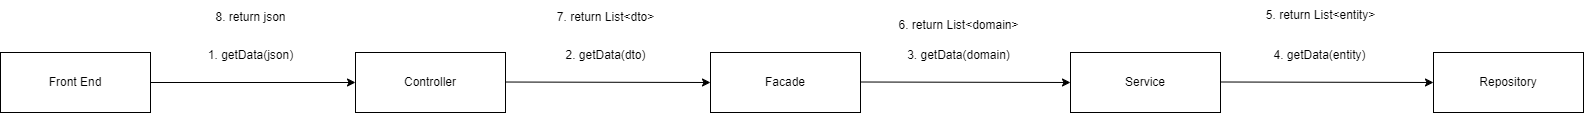

The diagram above was exported from draw.io. Its source (the exported page's mxGraphModel, read from the mxfile embedded in the PNG):
<mxGraphModel dx="-942" dy="-391" grid="1" gridSize="10" guides="1" tooltips="1" connect="1" arrows="1" fold="1" page="1" pageScale="1" pageWidth="827" pageHeight="1169" math="0" shadow="0">
  <root>
    <mxCell id="0" />
    <mxCell id="1" parent="0" />
    <mxCell id="6-We0RtEUyENFuXnCD53-1" style="edgeStyle=orthogonalEdgeStyle;rounded=0;orthogonalLoop=1;jettySize=auto;html=1;entryX=0;entryY=0.5;entryDx=0;entryDy=0;" parent="1" source="6-We0RtEUyENFuXnCD53-2" target="6-We0RtEUyENFuXnCD53-3" edge="1">
      <mxGeometry relative="1" as="geometry" />
    </mxCell>
    <mxCell id="6-We0RtEUyENFuXnCD53-2" value="Front End" style="rounded=0;whiteSpace=wrap;html=1;" parent="1" vertex="1">
      <mxGeometry x="1725" y="2120" width="150" height="60" as="geometry" />
    </mxCell>
    <mxCell id="6-We0RtEUyENFuXnCD53-3" value="Controller" style="rounded=0;whiteSpace=wrap;html=1;" parent="1" vertex="1">
      <mxGeometry x="2080" y="2120" width="150" height="60" as="geometry" />
    </mxCell>
    <mxCell id="6-We0RtEUyENFuXnCD53-4" value="1. getData(json)" style="text;html=1;align=center;verticalAlign=middle;resizable=0;points=[];autosize=1;strokeColor=none;fillColor=none;" parent="1" vertex="1">
      <mxGeometry x="1920" y="2108" width="110" height="30" as="geometry" />
    </mxCell>
    <mxCell id="6-We0RtEUyENFuXnCD53-5" value="8. return json" style="text;html=1;align=center;verticalAlign=middle;resizable=0;points=[];autosize=1;strokeColor=none;fillColor=none;" parent="1" vertex="1">
      <mxGeometry x="1930" y="2070" width="90" height="30" as="geometry" />
    </mxCell>
    <mxCell id="6-We0RtEUyENFuXnCD53-6" value="Facade" style="rounded=0;whiteSpace=wrap;html=1;" parent="1" vertex="1">
      <mxGeometry x="2435" y="2120" width="150" height="60" as="geometry" />
    </mxCell>
    <mxCell id="6-We0RtEUyENFuXnCD53-7" style="edgeStyle=orthogonalEdgeStyle;rounded=0;orthogonalLoop=1;jettySize=auto;html=1;entryX=0;entryY=0.5;entryDx=0;entryDy=0;" parent="1" target="6-We0RtEUyENFuXnCD53-6" edge="1">
      <mxGeometry relative="1" as="geometry">
        <mxPoint x="2230" y="2149.52" as="sourcePoint" />
        <mxPoint x="2435" y="2149.52" as="targetPoint" />
      </mxGeometry>
    </mxCell>
    <mxCell id="6-We0RtEUyENFuXnCD53-8" value="2. getData(dto)" style="text;html=1;align=center;verticalAlign=middle;resizable=0;points=[];autosize=1;strokeColor=none;fillColor=none;" parent="1" vertex="1">
      <mxGeometry x="2280" y="2108" width="100" height="30" as="geometry" />
    </mxCell>
    <mxCell id="6-We0RtEUyENFuXnCD53-9" value="7. return List&amp;lt;dto&amp;gt;" style="text;html=1;align=center;verticalAlign=middle;resizable=0;points=[];autosize=1;strokeColor=none;fillColor=none;" parent="1" vertex="1">
      <mxGeometry x="2270" y="2070" width="120" height="30" as="geometry" />
    </mxCell>
    <mxCell id="6-We0RtEUyENFuXnCD53-10" style="edgeStyle=orthogonalEdgeStyle;rounded=0;orthogonalLoop=1;jettySize=auto;html=1;entryX=0;entryY=0.5;entryDx=0;entryDy=0;" parent="1" target="6-We0RtEUyENFuXnCD53-13" edge="1">
      <mxGeometry relative="1" as="geometry">
        <mxPoint x="2585" y="2149.5" as="sourcePoint" />
        <mxPoint x="2790" y="2149.98" as="targetPoint" />
      </mxGeometry>
    </mxCell>
    <mxCell id="6-We0RtEUyENFuXnCD53-11" value="3. getData(domain)" style="text;html=1;align=center;verticalAlign=middle;resizable=0;points=[];autosize=1;strokeColor=none;fillColor=none;" parent="1" vertex="1">
      <mxGeometry x="2618" y="2108" width="130" height="30" as="geometry" />
    </mxCell>
    <mxCell id="6-We0RtEUyENFuXnCD53-12" value="6. return List&amp;lt;domain&amp;gt;" style="text;html=1;align=center;verticalAlign=middle;resizable=0;points=[];autosize=1;strokeColor=none;fillColor=none;" parent="1" vertex="1">
      <mxGeometry x="2613" y="2078" width="140" height="30" as="geometry" />
    </mxCell>
    <mxCell id="6-We0RtEUyENFuXnCD53-13" value="Service" style="rounded=0;whiteSpace=wrap;html=1;" parent="1" vertex="1">
      <mxGeometry x="2795" y="2120" width="150" height="60" as="geometry" />
    </mxCell>
    <mxCell id="6-We0RtEUyENFuXnCD53-14" style="edgeStyle=orthogonalEdgeStyle;rounded=0;orthogonalLoop=1;jettySize=auto;html=1;entryX=0;entryY=0.5;entryDx=0;entryDy=0;" parent="1" target="6-We0RtEUyENFuXnCD53-15" edge="1">
      <mxGeometry relative="1" as="geometry">
        <mxPoint x="2945" y="2149.49" as="sourcePoint" />
        <mxPoint x="3155" y="2149.99" as="targetPoint" />
      </mxGeometry>
    </mxCell>
    <mxCell id="6-We0RtEUyENFuXnCD53-15" value="Repository" style="rounded=0;whiteSpace=wrap;html=1;" parent="1" vertex="1">
      <mxGeometry x="3158" y="2120" width="150" height="60" as="geometry" />
    </mxCell>
    <mxCell id="6-We0RtEUyENFuXnCD53-16" value="4. getData(entity)" style="text;html=1;align=center;verticalAlign=middle;resizable=0;points=[];autosize=1;strokeColor=none;fillColor=none;" parent="1" vertex="1">
      <mxGeometry x="2984" y="2108" width="120" height="30" as="geometry" />
    </mxCell>
    <mxCell id="6-We0RtEUyENFuXnCD53-17" value="5. return List&amp;lt;entity&amp;gt;" style="text;html=1;align=center;verticalAlign=middle;resizable=0;points=[];autosize=1;strokeColor=none;fillColor=none;" parent="1" vertex="1">
      <mxGeometry x="2980" y="2068" width="130" height="30" as="geometry" />
    </mxCell>
  </root>
</mxGraphModel>